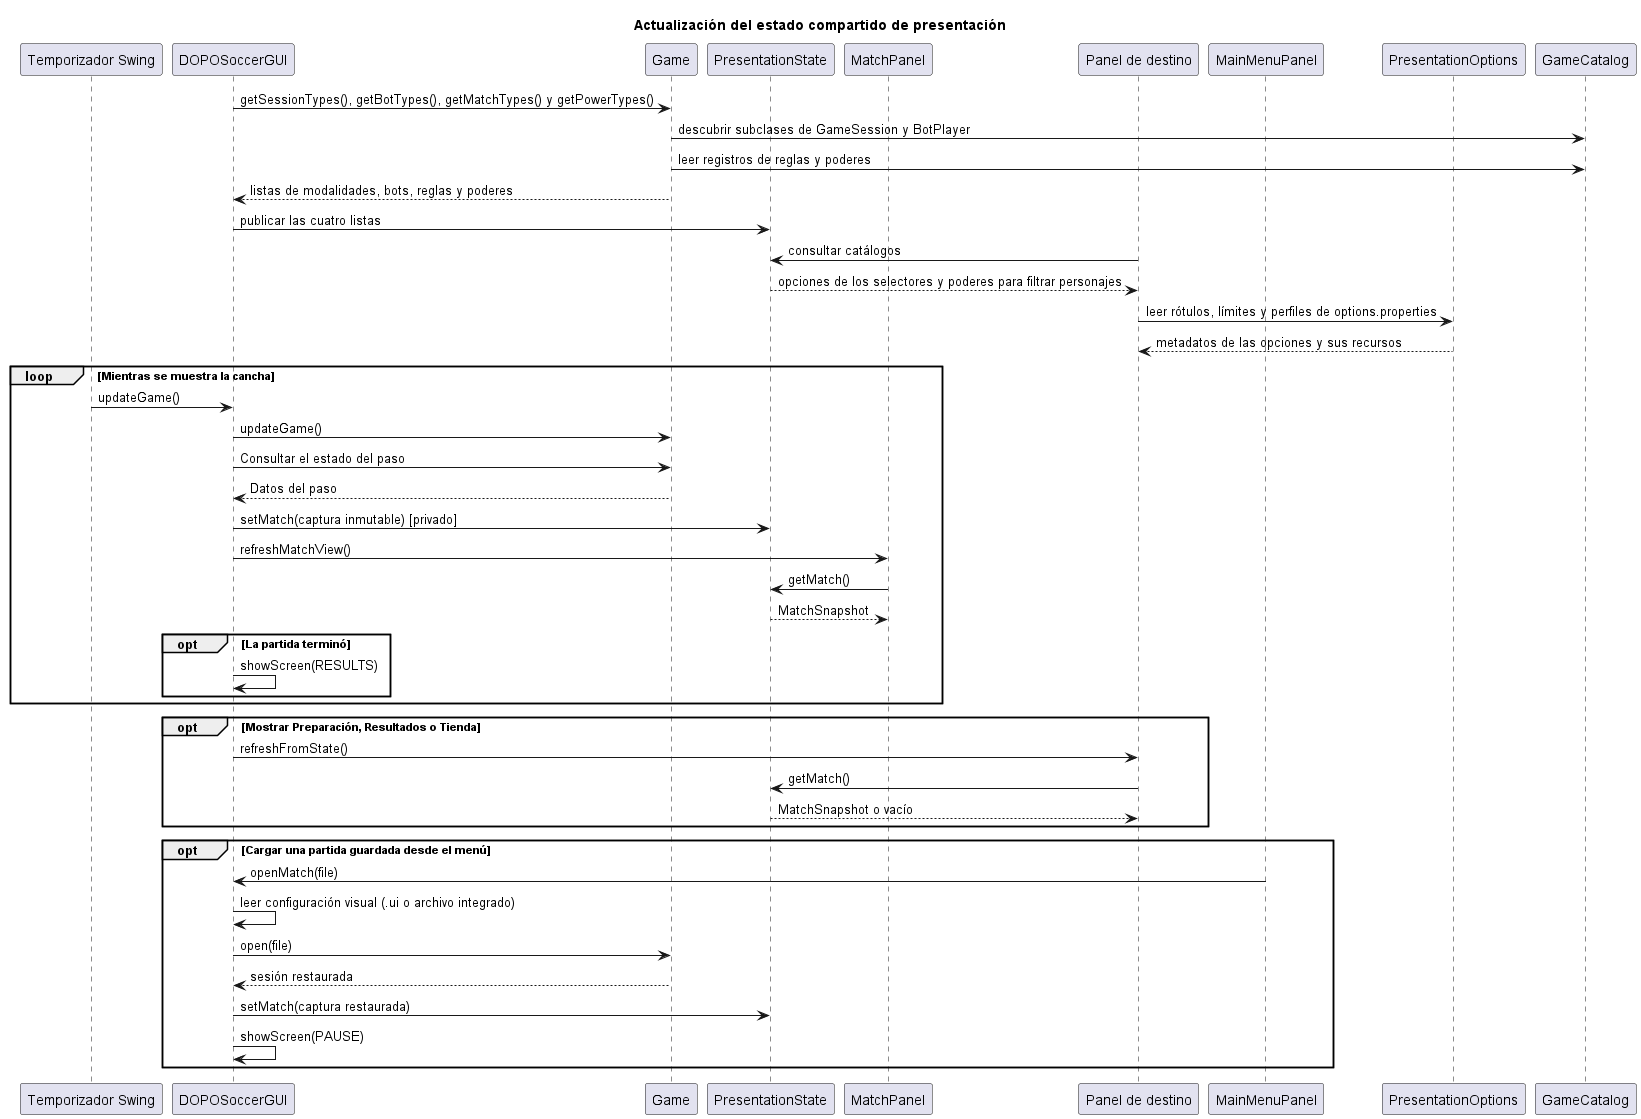

The diagram above was rendered by PlantUML. Its source (embedded in the PNG):
@startuml
title Actualización del estado compartido de presentación

participant "Temporizador Swing" as Timer
participant DOPOSoccerGUI as GUI
participant Game
participant PresentationState as State
participant MatchPanel as Match
participant "Panel de destino" as Panel
participant MainMenuPanel as Menu
participant "PresentationOptions" as Options
participant GameCatalog as Catalog

GUI -> Game : getSessionTypes(), getBotTypes(), getMatchTypes() y getPowerTypes()
Game -> Catalog : descubrir subclases de GameSession y BotPlayer
Game -> Catalog : leer registros de reglas y poderes
Game --> GUI : listas de modalidades, bots, reglas y poderes
GUI -> State : publicar las cuatro listas
Panel -> State : consultar catálogos
State --> Panel : opciones de los selectores y poderes para filtrar personajes
Panel -> Options : leer rótulos, límites y perfiles de options.properties
Options --> Panel : metadatos de las opciones y sus recursos

loop Mientras se muestra la cancha
    Timer -> GUI : updateGame()
    GUI -> Game : updateGame()
    GUI -> Game : Consultar el estado del paso
    Game --> GUI : Datos del paso
    GUI -> State : setMatch(captura inmutable) [privado]
    GUI -> Match : refreshMatchView()
    Match -> State : getMatch()
    State --> Match : MatchSnapshot
    opt La partida terminó
        GUI -> GUI : showScreen(RESULTS)
    end
end

opt Mostrar Preparación, Resultados o Tienda
    GUI -> Panel : refreshFromState()
    Panel -> State : getMatch()
    State --> Panel : MatchSnapshot o vacío
end

opt Cargar una partida guardada desde el menú
    Menu -> GUI : openMatch(file)
    GUI -> GUI : leer configuración visual (.ui o archivo integrado)
    GUI -> Game : open(file)
    Game --> GUI : sesión restaurada
    GUI -> State : setMatch(captura restaurada)
    GUI -> GUI : showScreen(PAUSE)
end
@enduml